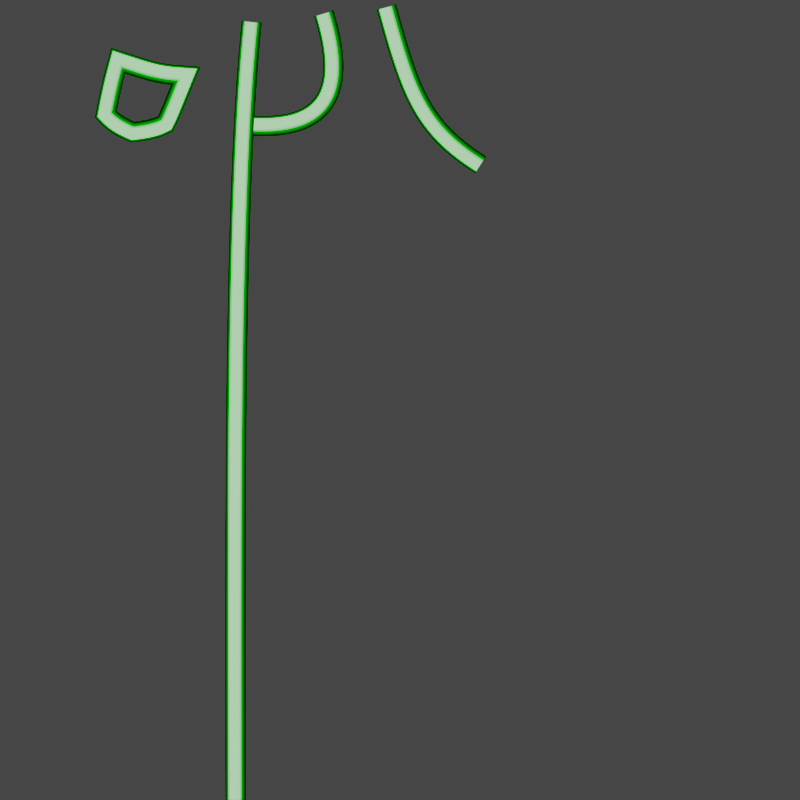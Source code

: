 # Source: breeches_details_draft.blend  (saved by Blender 3.6.13; exported with 4.5.12 LTS)
import bpy
from mathutils import Matrix  # noqa: F401  (used for matrix-valued properties, if any)

bpy.ops.wm.read_factory_settings(use_empty=True)
scene = bpy.context.scene
scene.name = 'Scene'

# ---- collections
col_reference = bpy.data.collections.new('Reference'); scene.collection.children.link(col_reference)
col_details = bpy.data.collections.new('Details'); scene.collection.children.link(col_details)
col_cam = bpy.data.collections.new('Cam'); scene.collection.children.link(col_cam)

# ---- images (referenced by path relative to the original .blend; pixels are not part of the script)
import os
ASSET_DIR = os.environ.get("B2B_ASSET_DIR", "")  # directory of the original .blend (textures are referenced by path, not embedded)
HERE = os.path.dirname(os.path.abspath(__file__))  # packed textures are extracted next to this script under _unpacked/

def load_image(name, relpath, width, height, colorspace="sRGB"):
    """Load a texture the original file referenced (path relative to the .blend, or extracted next to this script)."""
    p = next((c for c in (os.path.join(HERE, relpath), os.path.join(ASSET_DIR, relpath)) if relpath and os.path.exists(c)), "")
    if p:
        img = bpy.data.images.load(p, check_existing=True)
        img.name = name
    else:  # same state as the original file: an image datablock whose file is absent (Cycles renders it pink)
        img = bpy.data.images.new(name, width, height)
        img.source = "FILE"
        img.filepath = "//" + (relpath or name)
    img.colorspace_settings.name = colorspace
    return img
img_stitch = load_image('stitch', 'stitch.png', 1024, 1024, 'sRGB')

# ---- materials (node trees are filled in below, after node groups)
mat_seam = bpy.data.materials.new('seam')
mat_seam.surface_render_method = 'BLENDED'
mat_seam.blend_method = 'BLEND'

# ---- material node trees
mat_seam.use_nodes = True; mat_seam.node_tree.nodes.clear()
_N = mat_seam.node_tree.nodes; _L = mat_seam.node_tree.links
n0 = _N.new('ShaderNodeOutputMaterial'); n0.name = 'Material Output'; n0.location = (614, 292)
n1 = _N.new('ShaderNodeBsdfPrincipled'); n1.name = 'Principled BSDF'; n1.location = (-15, 170)
n1.distribution = 'GGX'
n1.subsurface_method = 'RANDOM_WALK_SKIN'
n1.inputs[3].default_value = 1.45
n1.inputs[27].default_value = (0.0, 0.0, 0.0, 1.0)
n1.inputs[28].default_value = 1.0
n2 = _N.new('ShaderNodeMixShader'); n2.name = 'Mix Shader'; n2.location = (366, 421)
n3 = _N.new('ShaderNodeBsdfTransparent'); n3.name = 'Transparent BSDF'; n3.location = (89, 289)
n4 = _N.new('ShaderNodeTexCoord'); n4.name = 'Texture Coordinate.001'; n4.location = (-1384, -307)
n5 = _N.new('ShaderNodeMapping'); n5.name = 'Mapping.001'; n5.location = (-1164, -183)
n5.inputs[1].default_value = (0.75, 0.0, 0.0)
n5.inputs[2].default_value = (0.0, 0.0, 1.571)
n5.inputs[3].default_value = (30.0, 0.5, 1.0)
n6 = _N.new('ShaderNodeValToRGB'); n6.name = 'Color Ramp'; n6.location = (-894, 288)
n6.color_ramp.interpolation = 'EASE'
while len(n6.color_ramp.elements) > 1: n6.color_ramp.elements.remove(n6.color_ramp.elements[-1])
n6.color_ramp.elements[0].position = 0.0; n6.color_ramp.elements[0].color = (0.0, 0.0, 0.0, 1.0)
_e = n6.color_ramp.elements.new(0.25); _e.color = (1.0, 1.0, 1.0, 1.0)
_e = n6.color_ramp.elements.new(0.75); _e.color = (1.0, 1.0, 1.0, 1.0)
_e = n6.color_ramp.elements.new(1.0); _e.color = (0.0, 0.0, 0.0, 1.0)
n7 = _N.new('ShaderNodeTexCoord'); n7.name = 'Texture Coordinate'; n7.location = (-1482, 168)
n8 = _N.new('ShaderNodeMapping'); n8.name = 'Mapping'; n8.location = (-1262, 292)
n8.inputs[1].default_value = (1.0, 0.0, 0.0)
n8.inputs[2].default_value = (0.0, 0.0, 1.571)
n9 = _N.new('ShaderNodeTexGradient'); n9.name = 'Gradient Texture'; n9.location = (-1084, 254)
n10 = _N.new('ShaderNodeTexImage'); n10.name = 'Image Texture'; n10.location = (-860, -90)
n10.image = img_stitch
n11 = _N.new('ShaderNodeMix'); n11.name = 'Mix'; n11.location = (-324, 172)
n11.data_type = 'RGBA'
n11.blend_type = 'SUBTRACT'
_L.new(n11.outputs[2], n1.inputs[0])
_L.new(n8.outputs[0], n9.inputs[0])
_L.new(n7.outputs[2], n8.inputs[0])
_L.new(n9.outputs[0], n6.inputs[0])
_L.new(n1.outputs[0], n2.inputs[2])
_L.new(n3.outputs[0], n2.inputs[1])
_L.new(n6.outputs[0], n2.inputs[0])
_L.new(n4.outputs[2], n5.inputs[0])
_L.new(n5.outputs[0], n10.inputs[0])
_L.new(n6.outputs[0], n11.inputs[6])
_L.new(n10.outputs[0], n11.inputs[7])
_L.new(n11.outputs[2], n0.inputs[0])
n0.is_active_output = True

# ---- world
world_world = bpy.data.worlds.new('World'); scene.world = world_world
world_world.use_nodes = True; world_world.node_tree.nodes.clear()
_N = world_world.node_tree.nodes; _L = world_world.node_tree.links
n0 = _N.new('ShaderNodeOutputWorld'); n0.name = 'World Output'; n0.location = (300, 300)
n1 = _N.new('ShaderNodeBackground'); n1.name = 'Background'; n1.location = (10, 300)
n1.inputs[0].default_value = (0.05088, 0.05088, 0.05088, 1.0)
_L.new(n1.outputs[0], n0.inputs[0])
n0.is_active_output = True
world_world.color = (0.05088, 0.05088, 0.05088)
world_world.use_sun_shadow = False
world_world.sun_shadow_jitter_overblur = 0.0

# ---- cameras
cam_camera = bpy.data.cameras.new('Camera')
cam_camera.type = 'ORTHO'
cam_camera.ortho_scale = 100.0

# ---- lights
light_sun = bpy.data.lights.new('Sun', 'SUN')
light_sun.transmission_factor = 0.0
light_sun.energy = 1.0

# ---- curves / text
cu_beziercurve = bpy.data.curves.new('BezierCurve', 'CURVE')
cu_beziercurve.dimensions = '2D'
_sp = cu_beziercurve.splines.new('BEZIER'); _sp.bezier_points.add(1)
_sp.bezier_points.foreach_set('co', [-18.77, 47.26, 0.0, -20.77, -50.0, 0.0])
_sp.bezier_points.foreach_set('handle_left', [-15.16, 82.1, 0.0, -20.88, -5.785, 0.0])
_sp.bezier_points.foreach_set('handle_right', [-20.77, 27.94, 0.0, -20.63, -100.0, 0.0])
for _p, _l, _r in zip(_sp.bezier_points, ['ALIGNED', 'ALIGNED'], ['ALIGNED', 'ALIGNED']): _p.handle_left_type = _l; _p.handle_right_type = _r
_sp.order_u = 0
_sp.order_v = 0
_sp.resolution_u = 64
cu_beziercurve.materials.append(mat_seam)
cu_beziercurve.use_path = True
cu_beziercurve.bevel_mode = 'OBJECT'
cu_beziercurve.bevel_depth = 0.925
cu_beziercurve.resolution_u = 64
cu_beziercurve_001 = bpy.data.curves.new('BezierCurve.001', 'CURVE')
cu_beziercurve_001.dimensions = '2D'
_sp = cu_beziercurve_001.splines.new('BEZIER'); _sp.bezier_points.add(5)
_sp.bezier_points.foreach_set('co', [-1.423, 0.0, 0.0, -0.763, -0.008031, 0.0, -0.4641, 0.1932, 0.0, 0.4422, 0.2049, 0.0, 0.4934, 0.01519, 0.0, 0.961, 0.0, 0.0])
_sp.bezier_points.foreach_set('handle_left', [-1.681, 0.003135, 0.0, -1.034, 0.01923, 0.0, -0.5966, 0.1713, 0.0, -0.127, 0.2046, 0.0, 0.4109, 0.01327, 0.0, 0.7785, 0.005929, 0.0])
_sp.bezier_points.foreach_set('handle_right', [-1.165, -0.003135, 0.0, -0.623, -0.02209, 0.0, -0.05559, 0.2606, 0.0, 0.5247, 0.205, 0.0, 0.8879, 0.02435, 0.0, 1.144, -0.005929, 0.0])
for _p, _l, _r in zip(_sp.bezier_points, ['AUTO', 'ALIGNED', 'ALIGNED', 'ALIGNED', 'ALIGNED', 'AUTO'], ['AUTO', 'ALIGNED', 'ALIGNED', 'ALIGNED', 'ALIGNED', 'AUTO']): _p.handle_left_type = _l; _p.handle_right_type = _r
_sp.order_u = 0
_sp.order_v = 0
cu_beziercurve_001.materials.append(None)
cu_beziercurve_001.use_path = True
cu_beziercurve_002 = bpy.data.curves.new('BezierCurve.002', 'CURVE')
cu_beziercurve_002.dimensions = '2D'
_sp = cu_beziercurve_002.splines.new('BEZIER'); _sp.bezier_points.add(1)
_sp.bezier_points.foreach_set('co', [-9.727, 48.23, 0.0, -19.32, 34.55, 0.0])
_sp.bezier_points.foreach_set('handle_left', [-11.9, 55.25, 0.0, -12.2, 34.03, 0.0])
_sp.bezier_points.foreach_set('handle_right', [-5.856, 35.71, 0.0, -24.06, 34.9, 0.0])
for _p, _l, _r in zip(_sp.bezier_points, ['ALIGNED', 'ALIGNED'], ['ALIGNED', 'ALIGNED']): _p.handle_left_type = _l; _p.handle_right_type = _r
_sp.order_u = 0
_sp.order_v = 0
_sp.resolution_u = 64
cu_beziercurve_002.materials.append(mat_seam)
cu_beziercurve_002.use_path = True
cu_beziercurve_002.bevel_mode = 'OBJECT'
cu_beziercurve_002.resolution_u = 64
cu_beziercurve_003 = bpy.data.curves.new('BezierCurve.003', 'CURVE')
cu_beziercurve_003.dimensions = '2D'
_sp = cu_beziercurve_003.splines.new('BEZIER'); _sp.bezier_points.add(4)
_sp.bezier_points.foreach_set('co', [-1.423, 0.0, 0.0, -0.4641, 0.1349, 0.0, 0.4422, 0.2049, 0.0, 0.4934, 0.01519, 0.0, 0.961, 0.0, 0.0])
_sp.bezier_points.foreach_set('handle_left', [-1.798, -0.05268, 0.0, -0.84, 0.09403, 0.0, -0.127, 0.2046, 0.0, 0.4109, 0.01327, 0.0, 0.7785, 0.005929, 0.0])
_sp.bezier_points.foreach_set('handle_right', [-1.1, 0.04544, 0.0, -0.1113, 0.1733, 0.0, 0.5247, 0.205, 0.0, 0.8879, 0.02435, 0.0, 1.144, -0.005929, 0.0])
for _p, _l, _r in zip(_sp.bezier_points, ['AUTO', 'AUTO', 'ALIGNED', 'ALIGNED', 'AUTO'], ['ALIGNED', 'AUTO', 'ALIGNED', 'ALIGNED', 'AUTO']): _p.handle_left_type = _l; _p.handle_right_type = _r
_sp.order_u = 0
_sp.order_v = 0
cu_beziercurve_003.materials.append(None)
cu_beziercurve_003.use_path = True
cu_beziercurve_004 = bpy.data.curves.new('BezierCurve.004', 'CURVE')
cu_beziercurve_004.dimensions = '2D'
_sp = cu_beziercurve_004.splines.new('BEZIER'); _sp.bezier_points.add(1)
_sp.bezier_points.foreach_set('co', [-1.899, 49.03, 0.0, 9.93, 29.23, 0.0])
_sp.bezier_points.foreach_set('handle_left', [-4.479, 58.46, 0.0, 2.537, 33.9, 0.0])
_sp.bezier_points.foreach_set('handle_right', [1.027, 38.35, 0.0, 15.99, 25.4, 0.0])
for _p, _l, _r in zip(_sp.bezier_points, ['ALIGNED', 'ALIGNED'], ['ALIGNED', 'ALIGNED']): _p.handle_left_type = _l; _p.handle_right_type = _r
_sp.order_u = 0
_sp.order_v = 0
_sp.resolution_u = 64
cu_beziercurve_004.materials.append(mat_seam)
cu_beziercurve_004.use_path = True
cu_beziercurve_004.bevel_mode = 'OBJECT'
cu_beziercurve_004.resolution_u = 64
cu_beziercurve_005 = bpy.data.curves.new('BezierCurve.005', 'CURVE')
cu_beziercurve_005.dimensions = '2D'
_sp = cu_beziercurve_005.splines.new('BEZIER'); _sp.bezier_points.add(4)
_sp.bezier_points.foreach_set('co', [-28.22, 39.64, 0.0, -30.06, 35.27, 0.0, -33.25, 34.5, 0.0, -35.69, 36.03, 0.0, -34.54, 41.14, 0.0])
_sp.bezier_points.foreach_set('handle_left', [-30.58, 39.81, 0.0, -29.61, 36.15, 0.0, -32.09, 34.65, 0.0, -35.03, 35.35, 0.0, -35.05, 39.26, 0.0])
_sp.bezier_points.foreach_set('handle_right', [-29.15, 37.37, 0.0, -30.98, 34.82, 0.0, -34.13, 34.89, 0.0, -35.45, 37.32, 0.0, -32.41, 40.45, 0.0])
_sp.order_u = 0
_sp.order_v = 0
_sp.resolution_u = 64
_sp.use_cyclic_u = True
cu_beziercurve_005.materials.append(mat_seam)
cu_beziercurve_005.use_path = True
cu_beziercurve_005.bevel_mode = 'OBJECT'
cu_beziercurve_005.resolution_u = 64
cu_beziercurve_006 = bpy.data.curves.new('BezierCurve.006', 'CURVE')
cu_beziercurve_006.dimensions = '2D'
_sp = cu_beziercurve_006.splines.new('BEZIER'); _sp.bezier_points.add(4)
_sp.bezier_points.foreach_set('co', [0.2051, 0.0, 0.0, -0.754, 0.1349, 0.0, -1.66, 0.2049, 0.0, -1.711, 0.01519, 0.0, -2.179, 0.0, 0.0])
_sp.bezier_points.foreach_set('handle_left', [0.5796, -0.05268, 0.0, -0.3781, 0.09403, 0.0, -1.091, 0.2046, 0.0, -1.629, 0.01327, 0.0, -1.996, 0.005929, 0.0])
_sp.bezier_points.foreach_set('handle_right', [-0.1178, 0.04544, 0.0, -1.107, 0.1733, 0.0, -1.743, 0.205, 0.0, -2.106, 0.02435, 0.0, -2.362, -0.005929, 0.0])
for _p, _l, _r in zip(_sp.bezier_points, ['AUTO', 'AUTO', 'ALIGNED', 'ALIGNED', 'AUTO'], ['ALIGNED', 'AUTO', 'ALIGNED', 'ALIGNED', 'AUTO']): _p.handle_left_type = _l; _p.handle_right_type = _r
_sp.order_u = 0
_sp.order_v = 0
cu_beziercurve_006.materials.append(None)
cu_beziercurve_006.use_path = True

# ---- objects
ob_empty = bpy.data.objects.new('Empty', None)
ob_beziercurve = bpy.data.objects.new('BezierCurve', cu_beziercurve)
ob_beziercurve_001 = bpy.data.objects.new('BezierCurve.001', cu_beziercurve_001)
ob_sun = bpy.data.objects.new('Sun', light_sun)
ob_beziercurve_002 = bpy.data.objects.new('BezierCurve.002', cu_beziercurve_002)
ob_beziercurve_003 = bpy.data.objects.new('BezierCurve.003', cu_beziercurve_003)
ob_beziercurve_004 = bpy.data.objects.new('BezierCurve.004', cu_beziercurve_004)
ob_beziercurve_005 = bpy.data.objects.new('BezierCurve.005', cu_beziercurve_005)
ob_beziercurve_006 = bpy.data.objects.new('BezierCurve.006', cu_beziercurve_006)
ob_camera = bpy.data.objects.new('Camera', cam_camera)

# ---- transforms, parenting, visibility, modifiers, constraints
ob_empty.location = (0.0, 0.0, -4.0)
ob_empty.empty_display_type = 'IMAGE'
ob_empty.empty_display_size = 100.0
ob_beziercurve.location = (0.0, 0.0, 0.0)
ob_beziercurve_001.location = (0.0, 70.0, 0.0)
ob_sun.location = (28.67, 76.74, 72.55)
ob_sun.rotation_euler = (0.007292, 0.3855, 0.2502)
ob_beziercurve_002.location = (0.0, 0.0, -0.25)
ob_beziercurve_003.location = (0.0, 67.0, 0.0)
ob_beziercurve_004.location = (0.0, 0.0, -0.25)
ob_beziercurve_005.location = (0.0, 0.0, -0.25)
ob_beziercurve_006.location = (0.0, 65.0, 0.0)
ob_camera.location = (0.0, 0.0, 100.0)
cu_beziercurve.bevel_object = ob_beziercurve_001
cu_beziercurve_002.bevel_object = ob_beziercurve_003
cu_beziercurve_004.bevel_object = ob_beziercurve_003
cu_beziercurve_005.bevel_object = ob_beziercurve_006

# ---- collection membership
col_reference.objects.link(ob_empty)
col_details.objects.link(ob_beziercurve)
col_details.objects.link(ob_beziercurve_001)
col_details.objects.link(ob_sun)
col_details.objects.link(ob_beziercurve_002)
col_details.objects.link(ob_beziercurve_003)
col_details.objects.link(ob_beziercurve_004)
col_details.objects.link(ob_beziercurve_005)
col_details.objects.link(ob_beziercurve_006)
col_cam.objects.link(ob_camera)

# ---- scene / render settings (as saved in the file)
scene.camera = ob_camera
scene.frame_start = 1; scene.frame_end = 250; scene.frame_set(1)
scene.render.engine = 'CYCLES'
scene.render.resolution_x = 1024
scene.render.resolution_y = 1024
scene.render.film_transparent = True
scene.cycles.sampling_pattern = 'TABULATED_SOBOL'
scene.view_settings.view_transform = 'Filmic'
bpy.context.view_layer.update()
